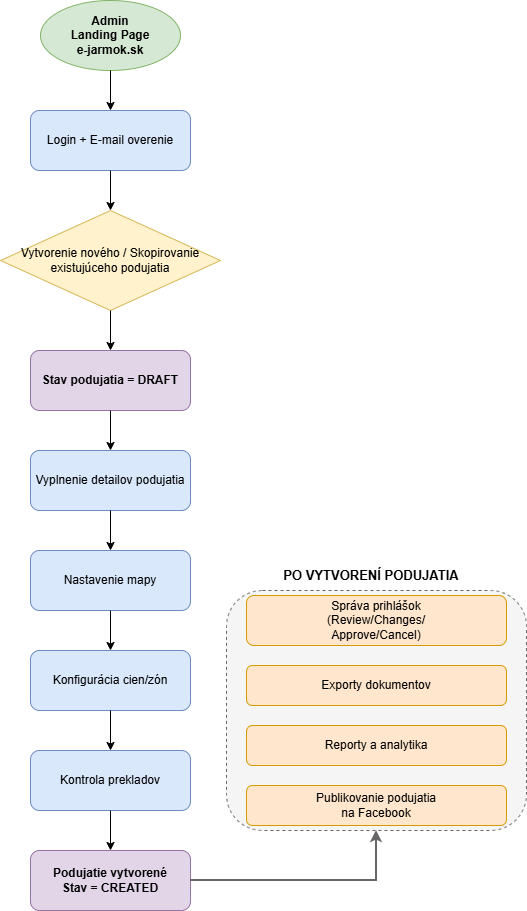

The diagram above was exported from draw.io. Its source (the exported page's mxGraphModel, read from the mxfile embedded in the PNG):
<mxGraphModel dx="1224" dy="1136" grid="1" gridSize="10" guides="1" tooltips="1" connect="1" arrows="1" fold="1" page="1" pageScale="1" pageWidth="827" pageHeight="1600" math="0" shadow="0">
  <root>
    <mxCell id="0" />
    <mxCell id="1" parent="0" />
    <mxCell id="2" parent="1" style="ellipse;whiteSpace=wrap;html=1;fillColor=#d5e8d4;strokeColor=#82b366;fontSize=12;fontStyle=1" value="Admin&lt;br&gt;Landing Page&lt;br&gt;e-jarmok.sk" vertex="1">
      <mxGeometry height="70" width="140" x="314" y="40" as="geometry" />
    </mxCell>
    <mxCell id="3" parent="1" style="rounded=1;whiteSpace=wrap;html=1;fillColor=#dae8fc;strokeColor=#6c8ebf;" value="Login + E-mail overenie" vertex="1">
      <mxGeometry height="60" width="160" x="304" y="150" as="geometry" />
    </mxCell>
    <mxCell id="4" parent="1" style="rhombus;whiteSpace=wrap;html=1;fillColor=#fff2cc;strokeColor=#d6b656;" value="Vytvorenie nového / Skopirovanie existujúceho podujatia" vertex="1">
      <mxGeometry height="100" width="220" x="274" y="250" as="geometry" />
    </mxCell>
    <mxCell id="5" parent="1" style="rounded=1;whiteSpace=wrap;html=1;fillColor=#e1d5e7;strokeColor=#9673a6;fontStyle=1" value="Stav podujatia = DRAFT" vertex="1">
      <mxGeometry height="60" width="160" x="304" y="390" as="geometry" />
    </mxCell>
    <mxCell id="6" parent="1" style="rounded=1;whiteSpace=wrap;html=1;fillColor=#dae8fc;strokeColor=#6c8ebf;" value="Vyplnenie detailov podujatia" vertex="1">
      <mxGeometry height="60" width="160" x="304" y="490" as="geometry" />
    </mxCell>
    <mxCell id="7" parent="1" style="rounded=1;whiteSpace=wrap;html=1;fillColor=#dae8fc;strokeColor=#6c8ebf;" value="Nastavenie mapy" vertex="1">
      <mxGeometry height="60" width="160" x="304" y="590" as="geometry" />
    </mxCell>
    <mxCell id="8" parent="1" style="rounded=1;whiteSpace=wrap;html=1;fillColor=#dae8fc;strokeColor=#6c8ebf;" value="Konfigurácia cien/zón" vertex="1">
      <mxGeometry height="60" width="160" x="304" y="690" as="geometry" />
    </mxCell>
    <mxCell id="9" parent="1" style="rounded=1;whiteSpace=wrap;html=1;fillColor=#dae8fc;strokeColor=#6c8ebf;" value="Kontrola prekladov" vertex="1">
      <mxGeometry height="60" width="160" x="304" y="790" as="geometry" />
    </mxCell>
    <mxCell id="10" parent="1" style="rounded=1;whiteSpace=wrap;html=1;fillColor=#e1d5e7;strokeColor=#9673a6;fontStyle=1" value="Podujatie vytvorené&#10;Stav = CREATED" vertex="1">
      <mxGeometry height="60" width="160" x="304" y="890" as="geometry" />
    </mxCell>
    <mxCell id="11" parent="1" style="text;html=1;strokeColor=none;fillColor=none;align=center;verticalAlign=middle;whiteSpace=wrap;rounded=0;fontStyle=1;fontSize=13;" value="PO VYTVORENÍ PODUJATIA" vertex="1">
      <mxGeometry height="30" width="210" x="540" y="600" as="geometry" />
    </mxCell>
    <mxCell id="12" parent="1" style="rounded=1;whiteSpace=wrap;html=1;fillColor=#f5f5f5;strokeColor=#666666;dashed=1;" value="" vertex="1">
      <mxGeometry height="240" width="300" x="500" y="630" as="geometry" />
    </mxCell>
    <mxCell id="13" parent="1" style="rounded=1;whiteSpace=wrap;html=1;fillColor=#ffe6cc;strokeColor=#d79b00;" value="Správa prihlášok&#10;(Review/Changes/&#10;Approve/Cancel)" vertex="1">
      <mxGeometry height="50" width="260" x="520" y="635" as="geometry" />
    </mxCell>
    <mxCell id="14" parent="1" style="rounded=1;whiteSpace=wrap;html=1;fillColor=#ffe6cc;strokeColor=#d79b00;" value="Exporty dokumentov" vertex="1">
      <mxGeometry height="40" width="260" x="520" y="705" as="geometry" />
    </mxCell>
    <mxCell id="15" parent="1" style="rounded=1;whiteSpace=wrap;html=1;fillColor=#ffe6cc;strokeColor=#d79b00;" value="Reporty a analytika" vertex="1">
      <mxGeometry height="40" width="260" x="520" y="765" as="geometry" />
    </mxCell>
    <mxCell id="16" parent="1" style="rounded=1;whiteSpace=wrap;html=1;fillColor=#ffe6cc;strokeColor=#d79b00;" value="Publikovanie podujatia&#10;na Facebook" vertex="1">
      <mxGeometry height="40" width="260" x="520" y="825" as="geometry" />
    </mxCell>
    <mxCell id="17" edge="1" parent="1" source="2" style="edgeStyle=orthogonalEdgeStyle;rounded=0;orthogonalLoop=1;jettySize=auto;html=1;" target="3" value="">
      <mxGeometry relative="1" as="geometry" />
    </mxCell>
    <mxCell id="18" edge="1" parent="1" source="3" style="edgeStyle=orthogonalEdgeStyle;rounded=0;orthogonalLoop=1;jettySize=auto;html=1;" target="4" value="">
      <mxGeometry relative="1" as="geometry" />
    </mxCell>
    <mxCell id="19" edge="1" parent="1" source="4" style="edgeStyle=orthogonalEdgeStyle;rounded=0;orthogonalLoop=1;jettySize=auto;html=1;" target="5" value="">
      <mxGeometry relative="1" as="geometry" />
    </mxCell>
    <mxCell id="20" edge="1" parent="1" source="5" style="edgeStyle=orthogonalEdgeStyle;rounded=0;orthogonalLoop=1;jettySize=auto;html=1;" target="6" value="">
      <mxGeometry relative="1" as="geometry" />
    </mxCell>
    <mxCell id="21" edge="1" parent="1" source="6" style="edgeStyle=orthogonalEdgeStyle;rounded=0;orthogonalLoop=1;jettySize=auto;html=1;" target="7" value="">
      <mxGeometry relative="1" as="geometry" />
    </mxCell>
    <mxCell id="22" edge="1" parent="1" source="7" style="edgeStyle=orthogonalEdgeStyle;rounded=0;orthogonalLoop=1;jettySize=auto;html=1;" target="8" value="">
      <mxGeometry relative="1" as="geometry" />
    </mxCell>
    <mxCell id="23" edge="1" parent="1" source="8" style="edgeStyle=orthogonalEdgeStyle;rounded=0;orthogonalLoop=1;jettySize=auto;html=1;" target="9" value="">
      <mxGeometry relative="1" as="geometry" />
    </mxCell>
    <mxCell id="24" edge="1" parent="1" source="9" style="edgeStyle=orthogonalEdgeStyle;rounded=0;orthogonalLoop=1;jettySize=auto;html=1;" target="10" value="">
      <mxGeometry relative="1" as="geometry" />
    </mxCell>
    <mxCell id="25" edge="1" parent="1" source="10" style="edgeStyle=orthogonalEdgeStyle;rounded=0;orthogonalLoop=1;jettySize=auto;html=1;strokeWidth=2;strokeColor=#666666;" target="12" value="">
      <mxGeometry relative="1" as="geometry" />
    </mxCell>
  </root>
</mxGraphModel>